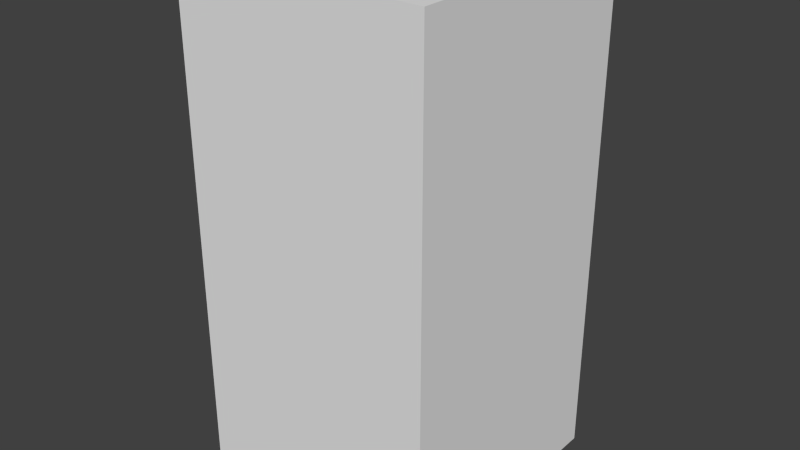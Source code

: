 # Source: yellowNoFour.blend  (saved by Blender 2.68.0; exported with 4.5.12 LTS)
import bpy
from mathutils import Matrix  # noqa: F401  (used for matrix-valued properties, if any)

bpy.ops.wm.read_factory_settings(use_empty=True)
scene = bpy.context.scene
scene.name = 'Scene'

# ---- collections
col_collection_1 = bpy.data.collections.new('Collection 1'); scene.collection.children.link(col_collection_1)

# ---- world
world_world = bpy.data.worlds.new('World'); scene.world = world_world
world_world.color = (0.05088, 0.05088, 0.05088)
world_world.use_sun_shadow = False
world_world.sun_shadow_jitter_overblur = 0.0
world_world.cycles.sampling_method = 'MANUAL'
world_world.cycles.sample_map_resolution = 256

# ---- meshes
me_yellownofour = bpy.data.meshes.new('yellowNoFour')
me_yellownofour.from_pydata([(-0.5, -0.5, -1.0), (-0.5, 0.5, -1.0), (0.5, 0.5, -1.0), (0.5, -0.5, -1.0), (-0.5, -0.5, 1.0), (-0.5, 0.5, 1.0), (0.5, 0.5, 1.0), (0.5, -0.5, 1.0)], [], [(4, 5, 1, 0), (5, 6, 2, 1), (6, 7, 3, 2), (7, 4, 0, 3), (0, 1, 2, 3), (7, 6, 5, 4)])
me_yellownofour.use_remesh_preserve_volume = False
me_yellownofour.use_remesh_preserve_attributes = False
me_yellownofour.use_mirror_vertex_groups = False
me_yellownofour.update()

# ---- objects
ob_yellownofour = bpy.data.objects.new('yellowNoFour', me_yellownofour)

# ---- transforms, parenting, visibility, modifiers, constraints
ob_yellownofour.location = (0.0, 0.0, 0.0)
ob_yellownofour.lineart.crease_threshold = 0.0

# ---- collection membership
col_collection_1.objects.link(ob_yellownofour)

# ---- scene / render settings (as saved in the file)
scene.frame_start = 1; scene.frame_end = 250; scene.frame_set(1)
scene.render.engine = 'BLENDER_EEVEE_NEXT'
scene.render.image_settings.color_mode = 'RGB'
scene.render.image_settings.compression = 90
scene.render.resolution_percentage = 50
scene.render.dither_intensity = 0.0
scene.cycles.use_denoising = False
scene.cycles.samples = 10
scene.cycles.sampling_pattern = 'TABULATED_SOBOL'
scene.cycles.light_sampling_threshold = 0.0
scene.cycles.use_adaptive_sampling = False
scene.cycles.use_light_tree = False
scene.cycles.blur_glossy = 0.0
scene.cycles.volume_bounces = 1
scene.cycles.pixel_filter_type = 'GAUSSIAN'
scene.cycles.sample_clamp_indirect = 0.0
scene.view_settings.view_transform = 'Standard'
bpy.context.view_layer.update()

# ---- added for rendering (the .blend has no active camera and no usable light): camera, sun
cam_auto = bpy.data.cameras.new('AutoCamera')
cam_auto.lens = 50.0
cam_auto.sensor_width = 36.0
cam_auto.clip_end = 1000.0
ob_auto_camera = bpy.data.objects.new('AutoCamera', cam_auto)
scene.collection.objects.link(ob_auto_camera)
ob_auto_camera.location = (2.26633, -2.71959, 1.81306)
ob_auto_camera.rotation_euler = (1.09748, -7.21219e-08, 0.694738)
scene.camera = ob_auto_camera
light_auto_sun = bpy.data.lights.new('AutoSun', 'SUN')
light_auto_sun.energy = 3.0
light_auto_sun.angle = 0.0523599
ob_auto_sun = bpy.data.objects.new('AutoSun', light_auto_sun)
scene.collection.objects.link(ob_auto_sun)
ob_auto_sun.rotation_euler = (0.872665, 0.174533, 0.523599)
bpy.context.view_layer.update()
